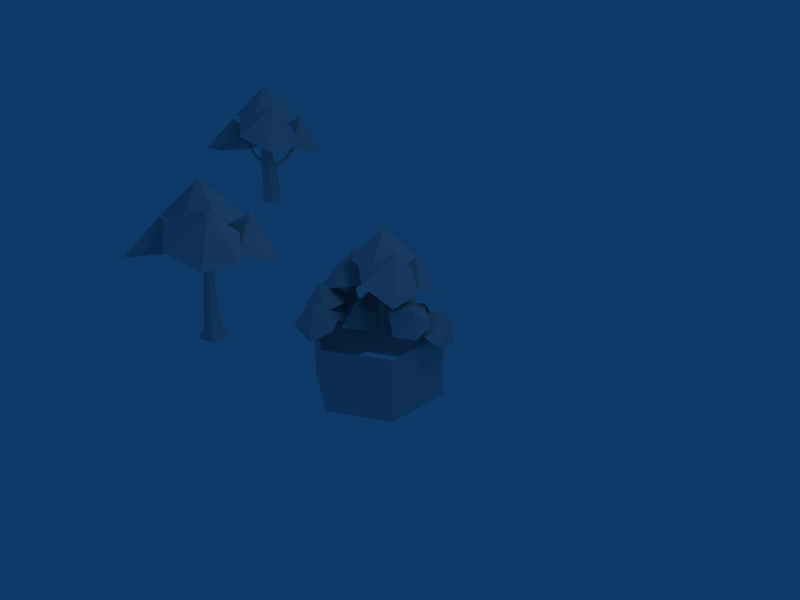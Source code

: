 # Source: tree.blend  (saved by Blender 2.49.2; exported with 4.5.12 LTS)
import bpy
from mathutils import Matrix  # noqa: F401  (used for matrix-valued properties, if any)

bpy.ops.wm.read_factory_settings(use_empty=True)
scene = bpy.context.scene
scene.name = 'Scene'

# ---- collections
col_collection_1 = bpy.data.collections.new('Collection 1'); scene.collection.children.link(col_collection_1)

# ---- materials (node trees are filled in below, after node groups)
mat_arbol_otono = bpy.data.materials.new('arbol.otono')
mat_arbol_otono.alpha_threshold = 0.0
mat_arbol_otono.roughness = 0.5
mat_arbol_otono.line_color = (0.0, 0.0, 0.0, 1.0)

# ---- material node trees

# ---- world
world_world = bpy.data.worlds.new('World'); scene.world = world_world
world_world.color = (0.05656, 0.2208, 0.4)
world_world.use_sun_shadow = False
world_world.sun_shadow_jitter_overblur = 0.0
world_world.cycles.sampling_method = 'MANUAL'
world_world.cycles.sample_map_resolution = 256

# ---- cameras
cam_camera = bpy.data.cameras.new('Camera')
cam_camera.passepartout_alpha = 0.2
cam_camera.clip_end = 100.0
cam_camera.lens = 35.0
cam_camera.ortho_scale = 7.314
cam_camera.show_passepartout = False
cam_camera.show_safe_areas = True
cam_camera.dof.focus_distance = 0.0
cam_camera.dof.aperture_fstop = 128.0

# ---- lights
light_spot = bpy.data.lights.new('Spot', 'POINT')
light_spot.transmission_factor = 0.0
light_spot.cutoff_distance = 30.0
light_spot.energy = 100.0
light_spot.shadow_buffer_clip_start = 1.001
light_spot.shadow_soft_size = 1.0
light_spot.shadow_maximum_resolution = 0.006
light_spot.use_absolute_resolution = True
light_spot.cycles.use_multiple_importance_sampling = False

# ---- meshes
me_cylinder_002 = bpy.data.meshes.new('Cylinder.002')
me_cylinder_002.from_pydata([(0.2, -0.4876, 1.289), (-0.1586, -0.2448, 1.46), (-0.1588, 0.22, 1.433), (0.1997, 0.4419, 1.236), (0.5582, 0.199, 1.065), (0.5584, -0.2657, 1.092), (0.3667, -0.007252, 1.652), (-0.0975, 0.1836, 1.855), (0.3452, 0.1428, 1.407), (0.1582, 0.5468, 1.4), (-0.2845, 0.5876, 1.424), (-0.5402, 0.2244, 1.454), (-0.3532, -0.1796, 1.462), (0.08952, -0.2204, 1.438), (-0.6675, -0.5396, 0.9766), (-0.8988, -0.2061, 0.82), (-0.7213, 0.1904, 0.798), (-0.3126, 0.2535, 0.9327), (-0.08125, -0.07993, 1.089), (-0.2587, -0.4765, 1.111), (-0.6598, -0.05366, 1.333), (-0.1294, 0.81, 1.303), (0.2314, 0.3548, 1.008), (0.31, 0.7795, 0.8162), (-0.05295, 1.067, 0.7218), (-0.4945, 0.9296, 0.819), (-0.573, 0.5049, 1.011), (-0.2101, 0.2175, 1.105), (-0.1959, 0.1407, 1.816), (-0.07509, 0.263, -0.02582), (0.1074, 0.1875, -0.01756), (0.09183, -0.009537, -0.01461), (-0.1002, -0.05576, -0.02104), (-0.2034, 0.1127, -0.02797), (-0.04503, 0.1756, 1.578), (-0.04166, 0.1742, 1.578), (-0.04195, 0.1705, 1.578), (-0.0455, 0.1697, 1.578), (-0.04741, 0.1728, 1.578), (0.05285, 0.1554, 0.145), (-0.06184, 0.2029, 0.1398), (0.04309, 0.0316, 0.1468), (-0.07763, 0.002543, 0.1428), (-0.1425, 0.1084, 0.1384)], [], [(1, 0, 6), (6, 2, 1), (6, 3, 2), (6, 4, 3), (6, 5, 4), (6, 0, 5), (7, 13, 8), (7, 8, 9), (7, 9, 10), (7, 10, 11), (7, 11, 12), (7, 12, 13), (20, 15, 14), (20, 16, 15), (20, 17, 16), (20, 18, 17), (20, 19, 18), (20, 14, 19), (21, 27, 22), (21, 22, 23), (21, 23, 24), (21, 24, 25), (21, 25, 26), (21, 26, 27), (29, 40, 39, 30), (40, 34, 35, 39), (30, 39, 41, 31), (39, 35, 36, 41), (31, 41, 42, 32), (41, 36, 37, 42), (32, 42, 43, 33), (42, 37, 38, 43), (33, 43, 40, 29), (43, 38, 34, 40)])
_uv = me_cylinder_002.uv_layers.new(name='UVTex')
_uv.uv.foreach_set('vector', [0.1097, 0.9441, -0.004805, 0.7477, 0.2217, 0.7552, 0.2217, 0.7552, 0.3365, 0.9449, 0.1097, 0.9441, 0.2217, 0.7552, 0.4524, 0.7485, 0.3365, 0.9449, 0.2217, 0.7552, 0.339, 0.5485, 0.4524, 0.7485, 0.2217, 0.7552, 0.1086, 0.5485, 0.339, 0.5485, 0.2217, 0.7552, -0.004805, 0.7477, 0.1086, 0.5485, 0.2197, 0.7458, 0.227, 0.5259, 0.4204, 0.636, 0.2197, 0.7458, 0.4204, 0.636, 0.4204, 0.8598, 0.2197, 0.7458, 0.4204, 0.8598, 0.2261, 0.9699, 0.2197, 0.7458, 0.2261, 0.9699, 0.03543, 0.8573, 0.2197, 0.7458, 0.03543, 0.8573, 0.03623, 0.637, 0.2197, 0.7458, 0.03623, 0.637, 0.227, 0.5259, 0.2166, 0.7597, 0.04528, 0.8913, 0.01251, 0.6701, 0.2166, 0.7597, 0.2521, 0.9749, 0.04528, 0.8913, 0.2166, 0.7597, 0.4297, 0.8379, 0.2521, 0.9749, 0.2166, 0.7597, 0.3993, 0.6139, 0.4297, 0.8379, 0.2166, 0.7597, 0.1888, 0.5297, 0.3993, 0.6139, 0.2166, 0.7597, 0.01251, 0.6701, 0.1888, 0.5297, 0.2181, 0.757, 0.06436, 0.5904, 0.2858, 0.5313, 0.2181, 0.757, 0.2858, 0.5313, 0.4477, 0.6954, 0.2181, 0.757, 0.4477, 0.6954, 0.3849, 0.9166, 0.2181, 0.757, 0.3849, 0.9166, 0.1637, 0.972, 0.2181, 0.757, 0.1637, 0.972, 0.00491, 0.8099, 0.2181, 0.757, 0.00491, 0.8099, 0.06436, 0.5904, 0.0, 0.0, 2.468e-10, 0.5, 1.0, 0.5, 1.0, 0.0, 2.468e-10, 0.5, 0.0, 1.0, 1.0, 1.0, 1.0, 0.5, 0.0, 0.0, 6.087e-10, 0.5, 1.0, 0.5, 1.0, 0.0, 6.087e-10, 0.5, 0.0, 1.0, 1.0, 1.0, 1.0, 0.5, 0.0, 0.0, 1.017e-09, 0.5, 1.0, 0.5, 1.0, 0.0, 1.017e-09, 0.5, 0.0, 1.0, 1.0, 1.0, 1.0, 0.5, 0.0, 0.0, 2.341e-09, 0.5, 1.0, 0.5, 1.0, 0.0, 2.341e-09, 0.5, 0.0, 1.0, 1.0, 1.0, 1.0, 0.5, 0.0, 0.0, -4.316e-11, 0.5, 1.0, 0.5, 1.0, 0.0, -4.316e-11, 0.5, 0.0, 1.0, 1.0, 1.0, 1.0, 0.5])
me_cylinder_002.materials.append(mat_arbol_otono)
me_cylinder_002.use_remesh_preserve_volume = False
me_cylinder_002.use_remesh_preserve_attributes = False
me_cylinder_002.use_mirror_vertex_groups = False
me_cylinder_002.update()
me_cylinder_001 = bpy.data.meshes.new('Cylinder.001')
me_cylinder_001.from_pydata([(0.0285, 0.2567, 0.134), (0.05906, 0.06376, 0.134), (-0.115, -0.02493, 0.134), (-0.2531, 0.1132, 0.134), (-0.1644, 0.2873, 0.134), (0.001314, 0.2295, 0.1876), (0.0248, 0.08121, 0.1913), (-0.109, 0.01305, 0.1876), (-0.2152, 0.1192, 0.316), (-0.147, 0.253, 0.316), (-0.1925, 0.1441, 1.816), (-0.1912, 0.136, 1.816), (-0.1985, 0.1323, 1.816), (-0.2043, 0.1381, 1.816), (-0.2006, 0.1454, 1.816), (-0.08976, 0.1894, 1.019), (-0.151, 0.0691, 1.019), (-0.21, 0.1281, 1.019), (-0.1722, 0.2024, 1.019), (-0.08597, 0.1667, 1.019), (-0.06869, 0.1087, 0.9631), (-0.08472, 0.1128, 1.075), (-0.126, 0.08324, 1.019), (0.2399, -0.04252, 1.547), (0.2506, -0.03487, 1.561), (0.2547, -0.03825, 1.532), (0.2502, -0.02324, 1.547), (0.1595, 0.03081, 1.265), (0.1247, 0.01535, 1.299), (0.1498, 0.03331, 1.333), (0.149, 0.06601, 1.299), (-0.2422, 0.1118, 0.6888), (-0.2415, 0.1503, 0.7143), (-0.2304, 0.09605, 0.7406), (-0.5971, 0.06352, 1.101), (-0.5911, 0.05553, 1.127), (-0.5968, 0.08297, 1.114), (-0.4181, 0.07984, 0.8274), (-0.4276, 0.09251, 0.7859), (-0.4271, 0.1234, 0.8064), (-0.08976, 0.1894, 1.019), (-0.1722, 0.2024, 1.019), (-0.147, 0.253, 0.316), (0.001314, 0.2295, 0.316), (-0.07903, 0.2491, 0.6087), (-0.1054, 0.2533, 0.6087), (-0.09521, 0.242, 0.6739), (-0.1099, 0.2443, 0.6739), (-0.02229, 0.7088, 1.051), (-0.03195, 0.7104, 1.051), (-0.02899, 0.7163, 1.025), (-0.01161, 0.7135, 1.025), (-0.06385, 0.4427, 0.753), (-0.07636, 0.4447, 0.753), (-0.07254, 0.4524, 0.7024), (-0.05004, 0.4488, 0.7024), (0.2, -0.4876, 1.289), (-0.1586, -0.2448, 1.46), (-0.1588, 0.22, 1.433), (0.1997, 0.4419, 1.236), (0.5582, 0.199, 1.065), (0.5584, -0.2657, 1.092), (0.3667, -0.007252, 1.652), (-0.0975, 0.1836, 1.855), (0.3452, 0.1428, 1.407), (0.1582, 0.5468, 1.4), (-0.2845, 0.5876, 1.424), (-0.5402, 0.2244, 1.454), (-0.3532, -0.1796, 1.462), (0.08952, -0.2204, 1.438), (-0.6675, -0.5396, 0.9766), (-0.8988, -0.2061, 0.82), (-0.7213, 0.1904, 0.798), (-0.3126, 0.2535, 0.9327), (-0.08125, -0.07993, 1.089), (-0.2587, -0.4765, 1.111), (-0.6598, -0.05366, 1.333), (-0.1294, 0.81, 1.303), (0.2314, 0.3548, 1.008), (0.31, 0.7795, 0.8162), (-0.05295, 1.067, 0.7218), (-0.4945, 0.9296, 0.819), (-0.573, 0.5049, 1.011), (-0.2101, 0.2175, 1.105)], [], [(0, 5, 6, 1), (1, 6, 7, 2), (2, 7, 8, 3), (3, 8, 9, 4), (5, 0, 4, 9), (5, 19, 20, 6), (10, 21, 19, 15), (7, 20, 22, 16), (12, 22, 21, 11), (16, 12, 13, 17), (17, 13, 14, 18), (18, 14, 10, 15), (19, 5, 15), (21, 10, 11), (20, 7, 6), (22, 12, 16), (25, 26, 24, 23), (20, 27, 28, 22), (27, 25, 23, 28), (22, 28, 29, 21), (28, 23, 24, 29), (21, 29, 30, 19), (29, 24, 26, 30), (19, 30, 27, 20), (30, 26, 25, 27), (33, 7, 16), (33, 16, 17), (33, 31, 8, 7), (31, 32, 9, 8), (17, 18, 32), (17, 32, 33), (9, 32, 18), (35, 36, 34), (33, 37, 38, 31), (37, 35, 34, 38), (31, 38, 39, 32), (38, 34, 36, 39), (32, 39, 37, 33), (39, 36, 35, 37), (18, 15, 40, 41), (9, 18, 41, 42), (15, 5, 43, 40), (5, 9, 42, 43), (43, 42, 45, 44), (40, 43, 44, 46), (42, 41, 47, 45), (41, 40, 46, 47), (50, 49, 48, 51), (46, 52, 53, 47), (52, 48, 49, 53), (47, 53, 54, 45), (53, 49, 50, 54), (44, 55, 52, 46), (55, 51, 48, 52), (45, 54, 55, 44), (54, 50, 51, 55), (62, 57, 56), (62, 58, 57), (62, 59, 58), (62, 60, 59), (62, 61, 60), (62, 56, 61), (63, 69, 64), (63, 64, 65), (63, 65, 66), (63, 66, 67), (63, 67, 68), (63, 68, 69), (76, 71, 70), (76, 72, 71), (76, 73, 72), (76, 74, 73), (76, 75, 74), (76, 70, 75), (77, 83, 78), (77, 78, 79), (77, 79, 80), (77, 80, 81), (77, 81, 82), (77, 82, 83)])
_uv = me_cylinder_001.uv_layers.new(name='UVTex')
_uv.uv.foreach_set('vector', [0.8192, 0.5204, 0.808, 0.5456, 0.7452, 0.5428, 0.7376, 0.515, 0.772, 0.5429, 0.758, 0.5571, 0.7138, 0.5372, 0.7188, 0.5164, 0.7188, 0.5164, 0.7138, 0.5372, 0.6498, 0.586, 0.6558, 0.5141, 0.6558, 0.5141, 0.6498, 0.586, 0.5983, 0.583, 0.59, 0.5061, 0.5143, 0.5313, 0.5051, 0.5041, 0.59, 0.5061, 0.5983, 0.583, 0.7742, 0.5128, 0.7605, 0.6915, 0.7395, 0.6777, 0.7421, 0.5113, 0.7735, 0.982, 0.7483, 0.666, 0.7792, 0.6346, 0.7923, 0.6349, 0.7138, 0.5372, 0.6854, 0.7764, 0.6598, 0.7964, 0.6443, 0.7966, 0.6576, 0.993, 0.6598, 0.7964, 0.6823, 0.8199, 0.6804, 0.9922, 0.6443, 0.7966, 0.6576, 0.993, 0.6336, 0.9972, 0.6171, 0.7954, 0.6171, 0.7954, 0.6336, 0.9972, 0.6092, 0.999, 0.5885, 0.7934, 0.5885, 0.7934, 0.6092, 0.999, 0.5887, 1.0, 0.5578, 0.8028, 0.7792, 0.6346, 0.7868, 0.5347, 0.7923, 0.6349, 0.7483, 0.666, 0.7735, 0.982, 0.732, 0.9824, 0.6854, 0.7764, 0.7138, 0.5372, 0.758, 0.5571, 0.6598, 0.7964, 0.6576, 0.993, 0.6443, 0.7966, 0.8574, 0.8896, 0.8573, 0.9045, 0.8455, 0.91, 0.8443, 0.8964, 0.8393, 0.6516, 0.8504, 0.7798, 0.8341, 0.787, 0.81, 0.6595, 0.8504, 0.7798, 0.8574, 0.8896, 0.8443, 0.8964, 0.8341, 0.787, 0.9015, 0.6574, 0.894, 0.7829, 0.8802, 0.8013, 0.8865, 0.6773, 0.894, 0.7829, 0.8953, 0.899, 0.8838, 0.9134, 0.8802, 0.8013, 0.8865, 0.6773, 0.8802, 0.8013, 0.8672, 0.784, 0.8685, 0.6574, 0.8802, 0.8013, 0.8838, 0.9134, 0.8717, 0.8939, 0.8672, 0.784, 0.8685, 0.6574, 0.8672, 0.784, 0.8504, 0.7798, 0.8393, 0.6516, 0.8672, 0.784, 0.8717, 0.8939, 0.8574, 0.8896, 0.8504, 0.7798, 0.6367, 0.7068, 0.7138, 0.5372, 0.6443, 0.7966, 0.6367, 0.7068, 0.6443, 0.7966, 0.6171, 0.7954, 0.6367, 0.7068, 0.6315, 0.6874, 0.6498, 0.586, 0.7138, 0.5372, 0.6315, 0.6874, 0.6178, 0.6947, 0.5983, 0.583, 0.6498, 0.586, 0.6171, 0.7954, 0.5885, 0.7934, 0.6178, 0.6947, 0.6171, 0.7954, 0.6178, 0.6947, 0.6367, 0.7068, 0.5983, 0.583, 0.6178, 0.6947, 0.5885, 0.7934, 0.9658, 0.7667, 0.9391, 0.759, 0.954, 0.7483, 0.9932, 0.5633, 0.9739, 0.647, 0.9597, 0.6347, 0.9697, 0.5531, 0.9739, 0.647, 0.9658, 0.7667, 0.954, 0.7483, 0.9597, 0.6347, 0.9697, 0.5531, 0.9597, 0.6347, 0.9448, 0.638, 0.9485, 0.5546, 0.9597, 0.6347, 0.954, 0.7483, 0.9391, 0.759, 0.9448, 0.638, 0.9485, 0.5546, 0.9448, 0.638, 0.9277, 0.6421, 0.9236, 0.5578, 0.9448, 0.638, 0.9391, 0.759, 0.9236, 0.7643, 0.9277, 0.6421, 0.5885, 0.7934, 0.5578, 0.8028, 0.557, 0.7997, 0.584, 0.7902, 0.5983, 0.583, 0.5885, 0.7934, 0.584, 0.7902, 0.5718, 0.5923, 0.5578, 0.8028, 0.5119, 0.8187, 0.5338, 0.8077, 0.557, 0.7997, 0.5143, 0.5313, 0.5983, 0.583, 0.5718, 0.5923, 0.5149, 0.5837, 0.5149, 0.5837, 0.5718, 0.5923, 0.5568, 0.6566, 0.5451, 0.6562, 0.557, 0.7997, 0.5149, 0.5837, 0.5451, 0.6562, 0.5519, 0.699, 0.5718, 0.5923, 0.584, 0.7902, 0.562, 0.6985, 0.5568, 0.6566, 0.584, 0.7902, 0.557, 0.7997, 0.5519, 0.699, 0.562, 0.6985, 0.756, 0.897, 0.7572, 0.8593, 0.7708, 0.8607, 0.7805, 0.8996, 0.7907, 0.6747, 0.7764, 0.7563, 0.7646, 0.7543, 0.7809, 0.6726, 0.7764, 0.7563, 0.7708, 0.8607, 0.7572, 0.8593, 0.7646, 0.7543, 0.7809, 0.6726, 0.7646, 0.7543, 0.7509, 0.7441, 0.7559, 0.663, 0.7646, 0.7543, 0.7572, 0.8593, 0.7462, 0.8507, 0.7509, 0.7441, 0.7443, 0.6622, 0.7395, 0.7429, 0.7247, 0.7505, 0.7178, 0.6699, 0.7395, 0.7429, 0.7312, 0.8493, 0.7178, 0.8567, 0.7247, 0.7505, 0.7559, 0.663, 0.7509, 0.7441, 0.7395, 0.7429, 0.7443, 0.6622, 0.7509, 0.7441, 0.7462, 0.8507, 0.7312, 0.8493, 0.7395, 0.7429, 0.2217, 0.7552, 0.1097, 0.9441, -0.004805, 0.7477, 0.2217, 0.7552, 0.3365, 0.9449, 0.1097, 0.9441, 0.2217, 0.7552, 0.4524, 0.7485, 0.3365, 0.9449, 0.2217, 0.7552, 0.339, 0.5485, 0.4524, 0.7485, 0.2217, 0.7552, 0.1086, 0.5485, 0.339, 0.5485, 0.2217, 0.7552, -0.004805, 0.7477, 0.1086, 0.5485, 0.2197, 0.7458, 0.227, 0.5259, 0.4204, 0.636, 0.2197, 0.7458, 0.4204, 0.636, 0.4204, 0.8598, 0.2197, 0.7458, 0.4204, 0.8598, 0.2261, 0.9699, 0.2197, 0.7458, 0.2261, 0.9699, 0.03543, 0.8573, 0.2197, 0.7458, 0.03543, 0.8573, 0.03623, 0.637, 0.2197, 0.7458, 0.03623, 0.637, 0.227, 0.5259, 0.2166, 0.7597, 0.04528, 0.8913, 0.01251, 0.6701, 0.2166, 0.7597, 0.2521, 0.9749, 0.04528, 0.8913, 0.2166, 0.7597, 0.4297, 0.8379, 0.2521, 0.9749, 0.2166, 0.7597, 0.3993, 0.6139, 0.4297, 0.8379, 0.2166, 0.7597, 0.1888, 0.5297, 0.3993, 0.6139, 0.2166, 0.7597, 0.01251, 0.6701, 0.1888, 0.5297, 0.2181, 0.757, 0.06436, 0.5904, 0.2858, 0.5313, 0.2181, 0.757, 0.2858, 0.5313, 0.4477, 0.6954, 0.2181, 0.757, 0.4477, 0.6954, 0.3849, 0.9166, 0.2181, 0.757, 0.3849, 0.9166, 0.1637, 0.972, 0.2181, 0.757, 0.1637, 0.972, 0.00491, 0.8099, 0.2181, 0.757, 0.00491, 0.8099, 0.06436, 0.5904])
me_cylinder_001.materials.append(mat_arbol_otono)
me_cylinder_001.use_remesh_preserve_volume = False
me_cylinder_001.use_remesh_preserve_attributes = False
me_cylinder_001.use_mirror_vertex_groups = False
me_cylinder_001.update()
me_cylinder = bpy.data.meshes.new('Cylinder')
me_cylinder.from_pydata([(0.4339, -0.6154, 0.9855), (0.07535, -0.3725, 1.09), (0.07518, 0.09221, 1.068), (0.4336, 0.3141, 0.9387), (0.7922, 0.07125, 0.7612), (0.7924, -0.3935, 0.6936), (0.6006, -0.135, 1.348), (0.1364, 0.05586, 1.551), (0.5792, 0.01505, 1.103), (0.3921, 0.419, 1.096), (-0.05057, 0.4598, 1.12), (-0.3063, 0.09667, 1.15), (-0.1192, -0.3073, 1.158), (0.3235, -0.3481, 1.134), (-0.4336, -0.6673, 0.6726), (-0.6649, -0.3339, 0.516), (-0.4874, 0.06269, 0.4941), (-0.07862, 0.1258, 0.6288), (0.1527, -0.2077, 0.7854), (-0.02477, -0.6042, 0.8073), (-0.4259, -0.1814, 1.029), (0.1046, 0.6822, 0.999), (0.6053, 0.2636, 0.7038), (0.5439, 0.6517, 0.5122), (0.181, 0.9391, 0.4178), (-0.2605, 0.8018, 0.515), (-0.3391, 0.3772, 0.7067), (0.02388, 0.08979, 0.8011), (0.1589, 0.1352, -0.001969), (0.3413, 0.05971, 0.00629), (0.3258, -0.1373, 0.009246), (0.1337, -0.1835, 0.002814), (0.03057, -0.01509, -0.004117), (0.1889, 0.0478, 1.379), (0.1923, 0.0464, 1.379), (0.192, 0.04275, 1.379), (0.1884, 0.0419, 1.379), (0.1865, 0.04502, 1.379), (0.2868, 0.02768, 0.1688), (0.1721, 0.07516, 0.1636), (0.277, -0.09616, 0.1707), (0.1563, -0.1252, 0.1666), (0.09147, -0.01934, 0.1623), (0.69, 0.08359, 0.1548), (0.6687, 0.007225, 0.1667), (0.731, -0.0392, 0.1469), (0.7654, 0.08435, 0.1277), (0.7908, 0.008466, 0.1228), (0.8899, 0.07518, 0.5213), (0.8892, 0.07293, 0.5216), (0.8911, 0.07157, 0.521), (0.8928, 0.07297, 0.5203), (0.8921, 0.0752, 0.5205), (0.6286, 0.1103, 0.07086), (0.602, -0.01304, 0.08901), (0.7006, -0.08138, 0.0457), (0.7881, -0.0002465, 0.0007816), (0.7436, 0.1182, 0.01634), (0.7412, 0.1725, 0.3894), (0.7051, 0.4764, 0.3327), (0.8902, 0.6195, 0.1275), (1.111, 0.4587, -0.02111), (1.148, 0.1548, 0.03554), (1.036, -0.04209, 0.214), (1.094, 0.39, 0.3946), (0.4844, 0.2805, 0.6437), (0.4006, -0.1033, 0.5237), (0.6519, -0.02025, 0.4139), (0.6766, 0.2377, 0.2915), (0.4499, 0.4126, 0.2789), (0.1986, 0.3295, 0.3888), (0.174, 0.07155, 0.5111), (0.9973, -0.2072, 0.6836), (0.8051, -0.4192, 0.2973), (1.036, -0.2177, 0.2565), (1.044, 0.06688, 0.375), (0.8243, 0.1501, 0.5461), (0.6139, -0.05079, 0.6426), (0.6232, -0.3348, 0.5691), (-0.3244, -1.201, 0.3464), (-0.445, -0.9245, 0.4367), (-0.2563, -0.6633, 0.5001), (0.05319, -0.678, 0.4722), (0.1847, -0.9467, 0.3321), (0.009605, -1.199, 0.2071), (-0.09365, -1.04, 0.6859), (-0.3091, -0.7578, 0.8276), (-0.008943, -0.9224, 0.5426), (0.04808, -0.6178, 0.5946), (-0.1882, -0.4107, 0.5902), (-0.4816, -0.5082, 0.5338), (-0.5386, -0.8129, 0.4818), (-0.3023, -1.02, 0.4862), (-0.7861, -0.8323, 0.07017), (-0.7596, -0.5333, 0.005515), (-0.4983, -0.385, 0.06887), (-0.2635, -0.5358, 0.1969), (-0.2899, -0.8348, 0.2615), (-0.5512, -0.983, 0.1982), (-0.6415, -0.6005, 0.3963), (0.005888, -0.3402, 0.5553), (0.165, -0.755, 0.314), (0.3141, -0.4937, 0.2452), (0.2388, -0.1711, 0.207), (-0.07899, -0.07112, 0.2227), (-0.3214, -0.2937, 0.2765), (-0.2461, -0.6163, 0.3147), (0.01809, -0.5345, 0.3606), (0.08935, -0.6544, 0.3638), (0.001589, -0.7576, 0.3306), (-0.1239, -0.7015, 0.3069), (-0.1137, -0.5636, 0.3255), (-0.2411, -0.7566, 0.7391), (-0.2397, -0.7588, 0.7392), (-0.2414, -0.7608, 0.7386), (-0.2437, -0.7597, 0.7381), (-0.2435, -0.7572, 0.7384), (0.02147, -0.6663, 0.4658), (-0.02333, -0.5909, 0.4638), (-0.0337, -0.7312, 0.4449), (-0.1126, -0.6959, 0.43), (-0.1062, -0.6093, 0.4417), (-0.4663, 0.02045, 0.08356), (-0.5311, 0.1059, 0.04992), (-0.6364, 0.06784, 0.03974), (-0.5316, -0.0705, 0.09417), (-0.6367, -0.04121, 0.06709), (-0.829, 0.2825, 0.9263), (-0.8309, 0.285, 0.9253), (-0.834, 0.2839, 0.925), (-0.834, 0.2807, 0.9258), (-0.8309, 0.2798, 0.9266), (-0.3797, -0.01429, -0.04687), (-0.4828, 0.1217, -0.1004), (-0.6502, 0.0611, -0.1166), (-0.6507, -0.1124, -0.07307), (-0.4835, -0.159, -0.02999), (-0.5899, 0.1543, 0.2344), (-0.2331, -0.07526, 0.2875), (-0.2373, -0.4967, 0.2154), (-0.5983, -0.6886, 0.09028), (-0.9551, -0.459, 0.03719), (-1.072, -0.08531, 0.09416), (-0.6618, -0.324, 0.5359), (-0.2559, 0.4932, 0.4394), (-0.5929, 0.7637, 0.07651), (-0.7194, 0.3942, 0.1253), (-0.4634, 0.09539, 0.114), (-0.08083, 0.1661, 0.05394), (0.04571, 0.5357, 0.005191), (-0.2103, 0.8345, 0.01648), (-0.9474, 0.5762, 0.3586), (-0.5595, 0.5968, 0.4652), (-0.3673, 0.2659, 0.5912), (-0.5631, -0.08569, 0.6105), (-0.9511, -0.1063, 0.5039), (-1.143, 0.2247, 0.3779), (-0.8387, 0.3422, 0.8465), (-1.22, 0.4085, 0.5465), (-1.277, 0.4614, -0.1093), (-1.26, 0.0734, 0.06338), (-0.9635, -0.05586, 0.3367), (-0.6873, 0.2072, 0.4536), (-0.7218, 0.6158, 0.3578), (-1.033, 0.7617, 0.1467)], [], [(1, 0, 6), (6, 2, 1), (6, 3, 2), (6, 4, 3), (6, 5, 4), (6, 0, 5), (7, 13, 8), (7, 8, 9), (7, 9, 10), (7, 10, 11), (7, 11, 12), (7, 12, 13), (20, 15, 14), (20, 16, 15), (20, 17, 16), (20, 18, 17), (20, 19, 18), (20, 14, 19), (21, 27, 22), (21, 22, 23), (21, 23, 24), (21, 24, 25), (21, 25, 26), (21, 26, 27), (28, 39, 38, 29), (39, 33, 34, 38), (29, 38, 40, 30), (38, 34, 35, 40), (30, 40, 41, 31), (40, 35, 36, 41), (31, 41, 42, 32), (41, 36, 37, 42), (32, 42, 39, 28), (42, 37, 33, 39), (43, 48, 52, 46), (53, 43, 46, 57), (44, 49, 48, 43), (54, 44, 43, 53), (45, 50, 49, 44), (55, 45, 44, 54), (47, 51, 50, 45), (56, 47, 45, 55), (46, 52, 51, 47), (57, 46, 47, 56), (64, 59, 58), (64, 60, 59), (64, 61, 60), (64, 62, 61), (64, 63, 62), (64, 58, 63), (65, 71, 66), (65, 66, 67), (65, 67, 68), (65, 68, 69), (65, 69, 70), (65, 70, 71), (72, 78, 73), (72, 73, 74), (72, 74, 75), (72, 75, 76), (72, 76, 77), (77, 78, 72), (80, 79, 85), (85, 81, 80), (85, 82, 81), (85, 83, 82), (85, 84, 83), (85, 79, 84), (86, 92, 87), (86, 87, 88), (86, 88, 89), (86, 89, 90), (86, 90, 91), (86, 91, 92), (99, 94, 93), (99, 95, 94), (99, 96, 95), (99, 97, 96), (99, 98, 97), (99, 93, 98), (100, 106, 101), (100, 101, 102), (100, 102, 103), (100, 103, 104), (100, 104, 105), (100, 105, 106), (107, 118, 117, 108), (118, 112, 113, 117), (108, 117, 119, 109), (117, 113, 114, 119), (109, 119, 120, 110), (119, 114, 115, 120), (110, 120, 121, 111), (120, 115, 116, 121), (111, 121, 118, 107), (121, 116, 112, 118), (122, 127, 131, 125), (132, 122, 125, 136), (123, 128, 127, 122), (133, 123, 122, 132), (124, 129, 128, 123), (134, 124, 123, 133), (126, 130, 129, 124), (135, 126, 124, 134), (125, 131, 130, 126), (136, 125, 126, 135), (143, 138, 137), (143, 139, 138), (143, 140, 139), (143, 141, 140), (143, 142, 141), (143, 137, 142), (144, 150, 145), (144, 145, 146), (144, 146, 147), (144, 147, 148), (144, 148, 149), (144, 149, 150), (157, 152, 151), (157, 153, 152), (157, 154, 153), (157, 155, 154), (157, 156, 155), (157, 151, 156), (158, 164, 159), (158, 159, 160), (158, 160, 161), (158, 161, 162), (158, 162, 163), (163, 164, 158)])
_uv = me_cylinder.uv_layers.new(name='UVTex')
_uv.uv.foreach_set('vector', [0.1225, 0.9713, 0.007995, 0.7749, 0.2345, 0.7824, 0.2345, 0.7824, 0.3493, 0.9721, 0.1225, 0.9713, 0.2345, 0.7824, 0.4652, 0.7757, 0.3493, 0.9721, 0.2345, 0.7824, 0.3518, 0.5757, 0.4652, 0.7757, 0.2345, 0.7824, 0.1214, 0.5757, 0.3518, 0.5757, 0.2345, 0.7824, 0.007995, 0.7749, 0.1214, 0.5757, 0.2549, 0.2386, 0.2622, 0.01869, 0.4556, 0.1288, 0.2549, 0.2386, 0.4556, 0.1288, 0.4556, 0.3526, 0.2549, 0.2386, 0.4556, 0.3526, 0.2613, 0.4627, 0.2549, 0.2386, 0.2613, 0.4627, 0.07063, 0.3501, 0.2549, 0.2386, 0.07063, 0.3501, 0.07143, 0.1298, 0.2549, 0.2386, 0.07143, 0.1298, 0.2622, 0.01869, 0.7174, 0.2685, 0.5461, 0.4001, 0.5133, 0.1789, 0.7174, 0.2685, 0.7529, 0.4837, 0.5461, 0.4001, 0.7174, 0.2685, 0.9305, 0.3467, 0.7529, 0.4837, 0.7174, 0.2685, 0.9001, 0.1227, 0.9305, 0.3467, 0.7174, 0.2685, 0.6896, 0.03848, 0.9001, 0.1227, 0.7174, 0.2685, 0.5133, 0.1789, 0.6896, 0.03848, 0.7221, 0.2386, 0.5684, 0.07204, 0.7898, 0.01286, 0.7221, 0.2386, 0.7898, 0.01286, 0.9517, 0.177, 0.7221, 0.2386, 0.9517, 0.177, 0.8889, 0.3982, 0.7221, 0.2386, 0.8889, 0.3982, 0.6677, 0.4536, 0.7221, 0.2386, 0.6677, 0.4536, 0.5089, 0.2915, 0.7221, 0.2386, 0.5089, 0.2915, 0.5684, 0.07204, 0.6415, 0.5087, 0.6526, 0.5808, 0.598, 0.5886, 0.5775, 0.5242, 0.6526, 0.5808, 0.6516, 0.9854, 0.6054, 0.9876, 0.598, 0.5886, 0.5775, 0.5242, 0.598, 0.5886, 0.5472, 0.5984, 0.5178, 0.5486, 0.598, 0.5886, 0.6054, 0.9876, 0.5593, 0.986, 0.5472, 0.5984, 0.8469, 0.5443, 0.8127, 0.5979, 0.7633, 0.5827, 0.7815, 0.5156, 0.8127, 0.5979, 0.7973, 0.9876, 0.7467, 0.9825, 0.7633, 0.5827, 0.7815, 0.5156, 0.7633, 0.5827, 0.7084, 0.5796, 0.7116, 0.5045, 0.7633, 0.5827, 0.7467, 0.9825, 0.6988, 0.9828, 0.7084, 0.5796, 0.7116, 0.5045, 0.7084, 0.5796, 0.6526, 0.5808, 0.6415, 0.5087, 0.7084, 0.5796, 0.6988, 0.9828, 0.6516, 0.9854, 0.6526, 0.5808, 0.7084, 0.5796, 0.6988, 0.9828, 0.6516, 0.9854, 0.6526, 0.5808, 0.7116, 0.5045, 0.7084, 0.5796, 0.6526, 0.5808, 0.6415, 0.5087, 0.7633, 0.5827, 0.7467, 0.9825, 0.6988, 0.9828, 0.7084, 0.5796, 0.7815, 0.5156, 0.7633, 0.5827, 0.7084, 0.5796, 0.7116, 0.5045, 0.8127, 0.5979, 0.7973, 0.9876, 0.7467, 0.9825, 0.7633, 0.5827, 0.8469, 0.5443, 0.8127, 0.5979, 0.7633, 0.5827, 0.7815, 0.5156, 0.598, 0.5886, 0.6054, 0.9876, 0.5593, 0.986, 0.5472, 0.5984, 0.5775, 0.5242, 0.598, 0.5886, 0.5472, 0.5984, 0.5178, 0.5486, 0.6526, 0.5808, 0.6516, 0.9854, 0.6054, 0.9876, 0.598, 0.5886, 0.6415, 0.5087, 0.6526, 0.5808, 0.598, 0.5886, 0.5775, 0.5242, 0.2181, 0.749, 0.00491, 0.8019, 0.06436, 0.5824, 0.2181, 0.749, 0.1637, 0.964, 0.00491, 0.8019, 0.2181, 0.749, 0.3849, 0.9086, 0.1637, 0.964, 0.2181, 0.749, 0.4477, 0.6874, 0.3849, 0.9086, 0.2181, 0.749, 0.2858, 0.5233, 0.4477, 0.6874, 0.2181, 0.749, 0.06436, 0.5824, 0.2858, 0.5233, 0.279, 0.2541, 0.07491, 0.1645, 0.2512, 0.02408, 0.279, 0.2541, 0.2512, 0.02408, 0.4617, 0.1083, 0.279, 0.2541, 0.4617, 0.1083, 0.4921, 0.3323, 0.279, 0.2541, 0.4921, 0.3323, 0.3145, 0.4693, 0.279, 0.2541, 0.3145, 0.4693, 0.1077, 0.3857, 0.279, 0.2541, 0.1077, 0.3857, 0.07491, 0.1645, 0.2169, 0.752, -0.009605, 0.7445, 0.1038, 0.5453, 0.2169, 0.752, 0.1038, 0.5453, 0.3342, 0.5453, 0.2169, 0.752, 0.3342, 0.5453, 0.4476, 0.7453, 0.2169, 0.752, 0.4476, 0.7453, 0.3317, 0.9417, 0.2169, 0.752, 0.3317, 0.9417, 0.1049, 0.9409, 0.1049, 0.9409, -0.009605, 0.7445, 0.2169, 0.752, 0.1513, 0.4353, 0.03679, 0.2389, 0.2633, 0.2464, 0.2633, 0.2464, 0.3781, 0.4361, 0.1513, 0.4353, 0.2633, 0.2464, 0.494, 0.2397, 0.3781, 0.4361, 0.2633, 0.2464, 0.3806, 0.03972, 0.494, 0.2397, 0.2633, 0.2464, 0.1502, 0.03972, 0.3806, 0.03972, 0.2633, 0.2464, 0.03679, 0.2389, 0.1502, 0.03972, 0.7173, 0.2722, 0.7246, 0.05229, 0.918, 0.1624, 0.7173, 0.2722, 0.918, 0.1624, 0.918, 0.3862, 0.7173, 0.2722, 0.918, 0.3862, 0.7237, 0.4963, 0.7173, 0.2722, 0.7237, 0.4963, 0.533, 0.3837, 0.7173, 0.2722, 0.533, 0.3837, 0.5338, 0.1634, 0.7173, 0.2722, 0.5338, 0.1634, 0.7246, 0.05229, 0.727, 0.2653, 0.5557, 0.3969, 0.5229, 0.1757, 0.727, 0.2653, 0.7625, 0.4805, 0.5557, 0.3969, 0.727, 0.2653, 0.9401, 0.3435, 0.7625, 0.4805, 0.727, 0.2653, 0.9097, 0.1195, 0.9401, 0.3435, 0.727, 0.2653, 0.6992, 0.03528, 0.9097, 0.1195, 0.727, 0.2653, 0.5229, 0.1757, 0.6992, 0.03528, 0.2517, 0.2354, 0.09796, 0.06884, 0.3194, 0.009665, 0.2517, 0.2354, 0.3194, 0.009665, 0.4813, 0.1738, 0.2517, 0.2354, 0.4813, 0.1738, 0.4185, 0.395, 0.2517, 0.2354, 0.4185, 0.395, 0.1973, 0.4504, 0.2517, 0.2354, 0.1973, 0.4504, 0.03851, 0.2883, 0.2517, 0.2354, 0.03851, 0.2883, 0.09796, 0.06884, 0.6415, 0.5087, 0.6526, 0.5808, 0.598, 0.5886, 0.5775, 0.5242, 0.6526, 0.5808, 0.6516, 0.9854, 0.6054, 0.9876, 0.598, 0.5886, 0.5775, 0.5242, 0.598, 0.5886, 0.5472, 0.5984, 0.5178, 0.5486, 0.598, 0.5886, 0.6054, 0.9876, 0.5593, 0.986, 0.5472, 0.5984, 0.8469, 0.5443, 0.8127, 0.5979, 0.7633, 0.5827, 0.7815, 0.5156, 0.8127, 0.5979, 0.7973, 0.9876, 0.7467, 0.9825, 0.7633, 0.5827, 0.7815, 0.5156, 0.7633, 0.5827, 0.7084, 0.5796, 0.7116, 0.5045, 0.7633, 0.5827, 0.7467, 0.9825, 0.6988, 0.9828, 0.7084, 0.5796, 0.7116, 0.5045, 0.7084, 0.5796, 0.6526, 0.5808, 0.6415, 0.5087, 0.7084, 0.5796, 0.6988, 0.9828, 0.6516, 0.9854, 0.6526, 0.5808, 0.7084, 0.5796, 0.6988, 0.9828, 0.6516, 0.9854, 0.6526, 0.5808, 0.7116, 0.5045, 0.7084, 0.5796, 0.6526, 0.5808, 0.6415, 0.5087, 0.7633, 0.5827, 0.7467, 0.9825, 0.6988, 0.9828, 0.7084, 0.5796, 0.7815, 0.5156, 0.7633, 0.5827, 0.7084, 0.5796, 0.7116, 0.5045, 0.8127, 0.5979, 0.7973, 0.9876, 0.7467, 0.9825, 0.7633, 0.5827, 0.8469, 0.5443, 0.8127, 0.5979, 0.7633, 0.5827, 0.7815, 0.5156, 0.598, 0.5886, 0.6054, 0.9876, 0.5593, 0.986, 0.5472, 0.5984, 0.5775, 0.5242, 0.598, 0.5886, 0.5472, 0.5984, 0.5178, 0.5486, 0.6526, 0.5808, 0.6516, 0.9854, 0.6054, 0.9876, 0.598, 0.5886, 0.6415, 0.5087, 0.6526, 0.5808, 0.598, 0.5886, 0.5775, 0.5242, 0.2437, 0.7538, 0.03051, 0.8067, 0.08996, 0.5872, 0.2437, 0.7538, 0.1893, 0.9688, 0.03051, 0.8067, 0.2437, 0.7538, 0.4105, 0.9134, 0.1893, 0.9688, 0.2437, 0.7538, 0.4733, 0.6922, 0.4105, 0.9134, 0.2437, 0.7538, 0.3114, 0.5281, 0.4733, 0.6922, 0.2437, 0.7538, 0.08996, 0.5872, 0.3114, 0.5281, 0.2646, 0.2445, 0.06051, 0.1549, 0.2368, 0.01448, 0.2646, 0.2445, 0.2368, 0.01448, 0.4473, 0.09866, 0.2646, 0.2445, 0.4473, 0.09866, 0.4777, 0.3227, 0.2646, 0.2445, 0.4777, 0.3227, 0.3001, 0.4597, 0.2646, 0.2445, 0.3001, 0.4597, 0.09328, 0.3761, 0.2646, 0.2445, 0.09328, 0.3761, 0.06051, 0.1549, 0.2341, 0.7474, 0.05063, 0.6386, 0.2414, 0.5275, 0.2341, 0.7474, 0.04983, 0.8589, 0.05063, 0.6386, 0.2341, 0.7474, 0.2405, 0.9715, 0.04983, 0.8589, 0.2341, 0.7474, 0.4348, 0.8614, 0.2405, 0.9715, 0.2341, 0.7474, 0.4348, 0.6376, 0.4348, 0.8614, 0.2341, 0.7474, 0.2414, 0.5275, 0.4348, 0.6376, 0.2617, 0.7536, 0.03519, 0.7461, 0.1486, 0.5469, 0.2617, 0.7536, 0.1486, 0.5469, 0.379, 0.5469, 0.2617, 0.7536, 0.379, 0.5469, 0.4924, 0.7469, 0.2617, 0.7536, 0.4924, 0.7469, 0.3765, 0.9433, 0.2617, 0.7536, 0.3765, 0.9433, 0.1497, 0.9425, 0.1497, 0.9425, 0.03519, 0.7461, 0.2617, 0.7536])
me_cylinder.materials.append(mat_arbol_otono)
me_cylinder.use_remesh_preserve_volume = False
me_cylinder.use_remesh_preserve_attributes = False
me_cylinder.use_mirror_vertex_groups = False
me_cylinder.update()
me_test = bpy.data.meshes.new('test')
me_test.from_pydata([(0.0, 1.0, -1.0), (0.0, 1.0, 0.0), (-0.866, 0.5, -1.0), (-0.866, 0.5, 0.0), (-0.866, -0.5, -1.0), (-0.866, -0.5, 0.0), (8.742e-08, -1.0, -1.0), (8.742e-08, -1.0, 0.0), (0.866, -0.5, -1.0), (0.866, -0.5, 0.0), (0.866, 0.5, -1.0), (0.866, 0.5, 0.0), (0.0, 1.0, -1.0), (0.0, 1.0, 0.0)], [], [(0, 2, 3, 1), (5, 3, 2, 4), (7, 5, 4, 6), (9, 7, 6, 8), (11, 9, 8, 10), (13, 11, 10, 12)])
_uv = me_test.uv_layers.new(name='UVTex')
_uv.uv.foreach_set('vector', [0.0, 0.0, 0.1667, 0.0, 0.1667, 0.5, 0.0, 0.5, 0.3333, 0.5, 0.1667, 0.5, 0.1667, 0.0, 0.3333, 0.0, 0.5, 0.5, 0.3333, 0.5, 0.3333, 0.0, 0.5, 0.0, 0.6667, 0.5, 0.5, 0.5, 0.5, 0.0, 0.6667, 0.0, 0.8333, 0.5, 0.6667, 0.5, 0.6667, 0.0, 0.8333, 0.0, 1.0, 0.5, 0.8333, 0.5, 0.8333, 0.0, 1.0, 0.0])
me_test.use_remesh_preserve_volume = False
me_test.use_remesh_preserve_attributes = False
me_test.use_mirror_vertex_groups = False
me_test.update()

# ---- objects
ob_cylinder_002 = bpy.data.objects.new('Cylinder.002', me_cylinder_002)
ob_cylinder_001 = bpy.data.objects.new('Cylinder.001', me_cylinder_001)
ob_cylinder = bpy.data.objects.new('Cylinder', me_cylinder)
ob_mesh = bpy.data.objects.new('Mesh', me_test)
ob_lamp = bpy.data.objects.new('Lamp', light_spot)
ob_camera = bpy.data.objects.new('Camera', cam_camera)

# ---- transforms, parenting, visibility, modifiers, constraints
ob_cylinder_002.location = (0.2629, -2.79, 0.9903)
ob_cylinder_002.lock_rotations_4d = False
ob_cylinder_002.empty_display_type = 'ARROWS'
ob_cylinder_002.lineart.crease_threshold = 0.0
ob_cylinder_001.location = (-2.199, -0.2292, 1.247)
ob_cylinder_001.lock_rotations_4d = False
ob_cylinder_001.empty_display_type = 'ARROWS'
ob_cylinder_001.lineart.crease_threshold = 0.0
ob_cylinder.location = (0.0, 0.0, 0.0)
ob_cylinder.lock_rotations_4d = False
ob_cylinder.empty_display_type = 'ARROWS'
ob_cylinder.lineart.crease_threshold = 0.0
ob_mesh.location = (0.0, 0.0, 0.0)
ob_mesh.lock_rotations_4d = False
ob_mesh.empty_display_type = 'ARROWS'
ob_mesh.lineart.crease_threshold = 0.0
ob_lamp.location = (4.076, 1.005, 5.904)
ob_lamp.rotation_euler = (0.6503, 0.05522, 1.866)
ob_lamp.lock_rotations_4d = False
ob_lamp.empty_display_type = 'ARROWS'
ob_lamp.color = (0.0, 0.0, 0.0, 0.0)
ob_lamp.lineart.crease_threshold = 0.0
ob_camera.location = (7.481, -6.508, 5.344)
ob_camera.rotation_euler = (1.109, 0.01082, 0.8149)
ob_camera.lock_rotations_4d = False
ob_camera.empty_display_type = 'ARROWS'
ob_camera.color = (0.0, 0.0, 0.0, 0.0)
ob_camera.display_type = 'WIRE'
ob_camera.lineart.crease_threshold = 0.0

# ---- collection membership
col_collection_1.objects.link(ob_cylinder_002)
col_collection_1.objects.link(ob_cylinder_001)
col_collection_1.objects.link(ob_cylinder)
col_collection_1.objects.link(ob_mesh)
col_collection_1.objects.link(ob_lamp)
col_collection_1.objects.link(ob_camera)

# ---- scene / render settings (as saved in the file)
scene.camera = ob_camera
scene.frame_start = 1; scene.frame_end = 250; scene.frame_set(1)
scene.render.engine = 'BLENDER_EEVEE_NEXT'
scene.render.image_settings.file_format = 'JPEG'
scene.render.image_settings.color_mode = 'RGB'
scene.render.image_settings.compression = 90
scene.render.resolution_x = 800
scene.render.resolution_y = 600
scene.render.pixel_aspect_x = 100.0
scene.render.pixel_aspect_y = 100.0
scene.render.fps = 25
scene.render.dither_intensity = 0.0
scene.render.use_compositing = False
scene.render.use_sequencer = False
scene.render.bake_margin = 2
scene.render.bake_bias = 0.0
scene.render.use_stamp_time = False
scene.render.use_stamp_date = False
scene.render.use_stamp_frame = False
scene.render.use_stamp_camera = False
scene.render.use_stamp_scene = False
scene.render.use_stamp_filename = False
scene.render.use_stamp_render_time = False
scene.render.stamp_font_size = 0
scene.cycles.use_denoising = False
scene.cycles.samples = 10
scene.cycles.sampling_pattern = 'TABULATED_SOBOL'
scene.cycles.light_sampling_threshold = 0.0
scene.cycles.use_adaptive_sampling = False
scene.cycles.use_light_tree = False
scene.cycles.blur_glossy = 0.0
scene.cycles.volume_bounces = 1
scene.cycles.pixel_filter_type = 'GAUSSIAN'
scene.cycles.sample_clamp_indirect = 0.0
scene.view_settings.view_transform = 'Raw'
bpy.context.view_layer.update()
